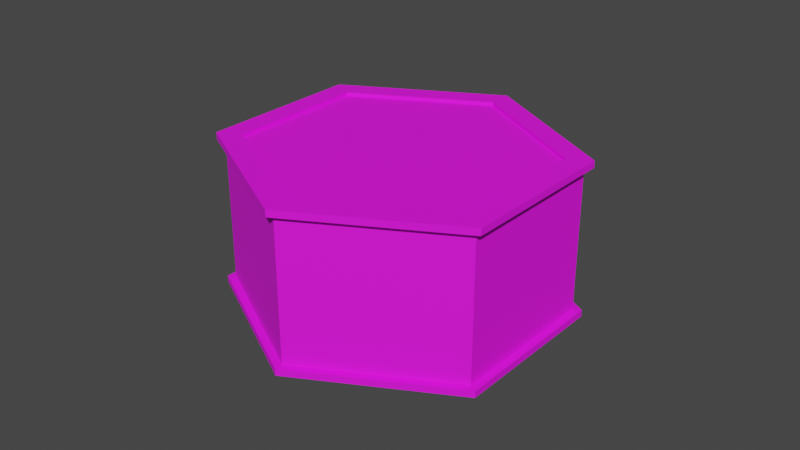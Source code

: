 # Source: Can_Small.blend  (saved by Blender 2.82.7; exported with 4.5.12 LTS)
import bpy
from mathutils import Matrix  # noqa: F401  (used for matrix-valued properties, if any)

bpy.ops.wm.read_factory_settings(use_empty=True)
scene = bpy.context.scene
scene.name = 'Scene'

# ---- collections
col_collection = bpy.data.collections.new('Collection'); scene.collection.children.link(col_collection)

# ---- images (referenced by path relative to the original .blend; pixels are not part of the script)
import os
ASSET_DIR = os.environ.get("B2B_ASSET_DIR", "")  # directory of the original .blend (textures are referenced by path, not embedded)
HERE = os.path.dirname(os.path.abspath(__file__))  # packed textures are extracted next to this script under _unpacked/

def load_image(name, relpath, width, height, colorspace="sRGB"):
    """Load a texture the original file referenced (path relative to the .blend, or extracted next to this script)."""
    p = next((c for c in (os.path.join(HERE, relpath), os.path.join(ASSET_DIR, relpath)) if relpath and os.path.exists(c)), "")
    if p:
        img = bpy.data.images.load(p, check_existing=True)
        img.name = name
    else:  # same state as the original file: an image datablock whose file is absent (Cycles renders it pink)
        img = bpy.data.images.new(name, width, height)
        img.source = "FILE"
        img.filepath = "//" + (relpath or name)
    img.colorspace_settings.name = colorspace
    return img
img_colorpalette_png_025 = load_image('ColorPalette.png.025', 'ColorPalette.png', 1024, 1024, 'sRGB')

# ---- materials (node trees are filled in below, after node groups)
mat_colorpalette_025 = bpy.data.materials.new('ColorPalette.025')
mat_colorpalette_025.use_transparent_shadow = False

# ---- material node trees
mat_colorpalette_025.use_nodes = True; mat_colorpalette_025.node_tree.nodes.clear()
_N = mat_colorpalette_025.node_tree.nodes; _L = mat_colorpalette_025.node_tree.links
n0 = _N.new('ShaderNodeOutputMaterial'); n0.name = 'Material Output'; n0.location = (300, 300)
n1 = _N.new('ShaderNodeBsdfPrincipled'); n1.name = 'Principled BSDF'; n1.location = (10, 300)
n1.distribution = 'GGX'
n1.subsurface_method = 'BURLEY'
n1.inputs[2].default_value = 0.7417
n1.inputs[3].default_value = 1.45
n1.inputs[27].default_value = (0.0, 0.0, 0.0, 1.0)
n1.inputs[28].default_value = 1.0
n2 = _N.new('ShaderNodeTexImage'); n2.name = 'Image Texture'; n2.location = (-280, 280)
n2.image = img_colorpalette_png_025
_L.new(n1.outputs[0], n0.inputs[0])
_L.new(n2.outputs[0], n1.inputs[0])
n0.is_active_output = True

# ---- world
world_world = bpy.data.worlds.new('World'); scene.world = world_world
world_world.use_nodes = True; world_world.node_tree.nodes.clear()
_N = world_world.node_tree.nodes; _L = world_world.node_tree.links
n0 = _N.new('ShaderNodeOutputWorld'); n0.name = 'World Output'; n0.location = (300, 300)
n1 = _N.new('ShaderNodeBackground'); n1.name = 'Background'; n1.location = (10, 300)
n1.inputs[0].default_value = (0.05088, 0.05088, 0.05088, 1.0)
_L.new(n1.outputs[0], n0.inputs[0])
n0.is_active_output = True
world_world.color = (0.05088, 0.05088, 0.05088)
world_world.use_sun_shadow = False
world_world.sun_shadow_jitter_overblur = 0.0

# ---- meshes
me_cylinder_003 = bpy.data.meshes.new('Cylinder.003')
me_cylinder_003.from_pydata([(0.0, 1.0, 0.9147), (0.866, 0.5, 0.9147), (0.866, -0.5, 0.9147), (-8.742e-08, -1.0, 0.9147), (-0.866, -0.5, 0.9147), (-0.866, 0.5, 0.9147), (5.237e-09, 0.8997, 1.001), (0.7792, 0.4499, 1.001), (0.7792, -0.4499, 1.001), (-7.625e-08, -0.8997, 1.001), (-0.7792, -0.4499, 1.001), (-0.7792, 0.4499, 1.001), (0.0, 1.052, 0.9147), (0.911, 0.5259, 0.9147), (0.911, -0.5259, 0.9147), (-9.196e-08, -1.052, 0.9147), (-0.911, -0.5259, 0.9147), (-0.911, 0.5259, 0.9147), (0.911, 0.5259, 1.001), (0.0, 1.052, 1.001), (0.911, -0.5259, 1.001), (-9.196e-08, -1.052, 1.001), (-0.911, -0.5259, 1.001), (-0.911, 0.5259, 1.001), (0.7792, 0.4499, 0.9552), (5.237e-09, 0.8997, 0.9552), (0.7792, -0.4499, 0.9552), (-7.625e-08, -0.8997, 0.9552), (-0.7792, -0.4499, 0.9552), (-0.7792, 0.4499, 0.9552), (0.0, 1.0, -0.9147), (0.866, 0.5, -0.9147), (0.866, -0.5, -0.9147), (-8.742e-08, -1.0, -0.9147), (-0.866, -0.5, -0.9147), (-0.866, 0.5, -0.9147), (5.237e-09, 0.8997, -1.001), (0.7792, 0.4499, -1.001), (0.7792, -0.4499, -1.001), (-7.625e-08, -0.8997, -1.001), (-0.7792, -0.4499, -1.001), (-0.7792, 0.4499, -1.001), (0.0, 1.052, -0.9147), (0.911, 0.5259, -0.9147), (0.911, -0.5259, -0.9147), (-9.196e-08, -1.052, -0.9147), (-0.911, -0.5259, -0.9147), (-0.911, 0.5259, -0.9147), (0.911, 0.5259, -1.001), (0.0, 1.052, -1.001), (0.911, -0.5259, -1.001), (-9.196e-08, -1.052, -1.001), (-0.911, -0.5259, -1.001), (-0.911, 0.5259, -1.001), (0.7792, 0.4499, -0.9552), (5.237e-09, 0.8997, -0.9552), (0.7792, -0.4499, -0.9552), (-7.625e-08, -0.8997, -0.9552), (-0.7792, -0.4499, -0.9552), (-0.7792, 0.4499, -0.9552)], [], [(5, 4, 16, 17), (3, 2, 14, 15), (1, 0, 12, 13), (0, 5, 17, 12), (4, 3, 15, 16), (2, 1, 13, 14), (0, 30, 35, 5), (5, 35, 34, 4), (4, 34, 33, 3), (3, 33, 32, 2), (2, 32, 31, 1), (12, 19, 18, 13), (13, 18, 20, 14), (14, 20, 21, 15), (15, 21, 22, 16), (11, 10, 28, 29), (16, 22, 23, 17), (17, 23, 19, 12), (6, 7, 18, 19), (7, 8, 20, 18), (8, 9, 21, 20), (9, 10, 22, 21), (10, 11, 23, 22), (11, 6, 19, 23), (24, 25, 29, 28, 27, 26), (9, 8, 26, 27), (7, 6, 25, 24), (6, 11, 29, 25), (10, 9, 27, 28), (8, 7, 24, 26), (35, 47, 46, 34), (33, 45, 44, 32), (31, 43, 42, 30), (30, 42, 47, 35), (34, 46, 45, 33), (32, 44, 43, 31), (42, 43, 48, 49), (43, 44, 50, 48), (44, 45, 51, 50), (45, 46, 52, 51), (41, 59, 58, 40), (46, 47, 53, 52), (47, 42, 49, 53), (36, 49, 48, 37), (37, 48, 50, 38), (38, 50, 51, 39), (39, 51, 52, 40), (40, 52, 53, 41), (41, 53, 49, 36), (54, 56, 57, 58, 59, 55), (39, 57, 56, 38), (37, 54, 55, 36), (36, 55, 59, 41), (40, 58, 57, 39), (38, 56, 54, 37), (1, 31, 30, 0)])
_uv = me_cylinder_003.uv_layers.new(name='UVMap')
_uv.uv.foreach_set('vector', [0.05586, 0.06231, 0.05935, 0.06231, 0.05935, 0.06231, 0.05586, 0.06231, 0.06284, 0.06231, 0.06634, 0.06231, 0.06634, 0.06231, 0.06284, 0.06231, 0.06983, 0.06231, 0.07333, 0.06231, 0.07333, 0.06231, 0.06983, 0.06231, 0.05236, 0.06231, 0.05586, 0.06231, 0.05586, 0.06231, 0.05236, 0.06231, 0.05935, 0.06231, 0.06284, 0.06231, 0.06284, 0.06231, 0.05935, 0.06231, 0.06634, 0.06231, 0.06983, 0.06231, 0.06983, 0.06231, 0.06634, 0.06231, 0.1575, 0.8005, 0.1575, 0.8005, 0.1694, 0.8005, 0.1694, 0.8005, 0.1694, 0.8005, 0.1694, 0.8005, 0.1812, 0.8005, 0.1812, 0.8005, 0.1812, 0.8005, 0.1812, 0.8005, 0.1931, 0.8005, 0.1931, 0.8005, 0.1931, 0.8005, 0.1931, 0.8005, 0.2049, 0.8005, 0.2049, 0.8005, 0.2049, 0.8005, 0.2049, 0.8005, 0.2168, 0.8005, 0.2168, 0.8005, 0.07333, 0.06231, 0.07333, 0.06272, 0.06983, 0.06272, 0.06983, 0.06231, 0.06983, 0.06231, 0.06983, 0.06272, 0.06634, 0.06272, 0.06634, 0.06231, 0.06634, 0.06231, 0.06634, 0.06272, 0.06284, 0.06272, 0.06284, 0.06231, 0.06284, 0.06231, 0.06284, 0.06272, 0.05935, 0.06272, 0.05935, 0.06231, 0.05388, 0.04915, 0.05388, 0.04485, 0.05388, 0.04485, 0.05388, 0.04915, 0.05935, 0.06231, 0.05935, 0.06272, 0.05586, 0.06272, 0.05586, 0.06231, 0.05586, 0.06231, 0.05586, 0.06272, 0.05236, 0.06272, 0.05236, 0.06231, 0.0576, 0.0513, 0.06133, 0.04915, 0.06196, 0.04951, 0.0576, 0.05203, 0.06133, 0.04915, 0.06133, 0.04485, 0.06196, 0.04448, 0.06196, 0.04951, 0.06133, 0.04485, 0.0576, 0.04269, 0.0576, 0.04197, 0.06196, 0.04448, 0.0576, 0.04269, 0.05388, 0.04485, 0.05325, 0.04448, 0.0576, 0.04197, 0.05388, 0.04485, 0.05388, 0.04915, 0.05325, 0.04951, 0.05325, 0.04448, 0.05388, 0.04915, 0.0576, 0.0513, 0.0576, 0.05203, 0.05325, 0.04951, 0.06133, 0.04915, 0.0576, 0.0513, 0.05388, 0.04915, 0.05388, 0.04485, 0.0576, 0.04269, 0.06133, 0.04485, 0.0576, 0.04269, 0.06133, 0.04485, 0.06133, 0.04485, 0.0576, 0.04269, 0.06133, 0.04915, 0.0576, 0.0513, 0.0576, 0.0513, 0.06133, 0.04915, 0.0576, 0.0513, 0.05388, 0.04915, 0.05388, 0.04915, 0.0576, 0.0513, 0.05388, 0.04485, 0.0576, 0.04269, 0.0576, 0.04269, 0.05388, 0.04485, 0.06133, 0.04485, 0.06133, 0.04915, 0.06133, 0.04915, 0.06133, 0.04485, 0.05586, 0.06231, 0.05586, 0.06231, 0.05935, 0.06231, 0.05935, 0.06231, 0.06284, 0.06231, 0.06284, 0.06231, 0.06634, 0.06231, 0.06634, 0.06231, 0.06983, 0.06231, 0.06983, 0.06231, 0.07333, 0.06231, 0.07333, 0.06231, 0.05236, 0.06231, 0.05236, 0.06231, 0.05586, 0.06231, 0.05586, 0.06231, 0.05935, 0.06231, 0.05935, 0.06231, 0.06284, 0.06231, 0.06284, 0.06231, 0.06634, 0.06231, 0.06634, 0.06231, 0.06983, 0.06231, 0.06983, 0.06231, 0.07333, 0.06231, 0.06983, 0.06231, 0.06983, 0.06272, 0.07333, 0.06272, 0.06983, 0.06231, 0.06634, 0.06231, 0.06634, 0.06272, 0.06983, 0.06272, 0.06634, 0.06231, 0.06284, 0.06231, 0.06284, 0.06272, 0.06634, 0.06272, 0.06284, 0.06231, 0.05935, 0.06231, 0.05935, 0.06272, 0.06284, 0.06272, 0.05388, 0.04915, 0.05388, 0.04915, 0.05388, 0.04485, 0.05388, 0.04485, 0.05935, 0.06231, 0.05586, 0.06231, 0.05586, 0.06272, 0.05935, 0.06272, 0.05586, 0.06231, 0.05236, 0.06231, 0.05236, 0.06272, 0.05586, 0.06272, 0.0576, 0.0513, 0.0576, 0.05203, 0.06196, 0.04951, 0.06133, 0.04915, 0.06133, 0.04915, 0.06196, 0.04951, 0.06196, 0.04448, 0.06133, 0.04485, 0.06133, 0.04485, 0.06196, 0.04448, 0.0576, 0.04197, 0.0576, 0.04269, 0.0576, 0.04269, 0.0576, 0.04197, 0.05325, 0.04448, 0.05388, 0.04485, 0.05388, 0.04485, 0.05325, 0.04448, 0.05325, 0.04951, 0.05388, 0.04915, 0.05388, 0.04915, 0.05325, 0.04951, 0.0576, 0.05203, 0.0576, 0.0513, 0.06133, 0.04915, 0.06133, 0.04485, 0.0576, 0.04269, 0.05388, 0.04485, 0.05388, 0.04915, 0.0576, 0.0513, 0.0576, 0.04269, 0.0576, 0.04269, 0.06133, 0.04485, 0.06133, 0.04485, 0.06133, 0.04915, 0.06133, 0.04915, 0.0576, 0.0513, 0.0576, 0.0513, 0.0576, 0.0513, 0.0576, 0.0513, 0.05388, 0.04915, 0.05388, 0.04915, 0.05388, 0.04485, 0.05388, 0.04485, 0.0576, 0.04269, 0.0576, 0.04269, 0.06133, 0.04485, 0.06133, 0.04485, 0.06133, 0.04915, 0.06133, 0.04915, 0.2168, 0.8005, 0.2168, 0.8005, 0.2286, 0.8005, 0.2286, 0.8005])
me_cylinder_003.materials.append(mat_colorpalette_025)
me_cylinder_003.use_remesh_fix_poles = True
me_cylinder_003.use_remesh_preserve_attributes = False
me_cylinder_003.use_mirror_vertex_groups = False
me_cylinder_003.update()

# ---- objects
ob_can_small = bpy.data.objects.new('Can_Small', me_cylinder_003)

# ---- transforms, parenting, visibility, modifiers, constraints
ob_can_small.location = (0.0, 0.0, 0.0)
ob_can_small.scale = (0.05214, 0.05, 0.02498)
ob_can_small.lineart.crease_threshold = 0.0

# ---- collection membership
col_collection.objects.link(ob_can_small)

# ---- scene / render settings (as saved in the file)
scene.frame_start = 1; scene.frame_end = 250; scene.frame_set(1)
scene.render.engine = 'BLENDER_EEVEE_NEXT'
scene.cycles.use_denoising = False
scene.cycles.samples = 128
scene.cycles.sampling_pattern = 'TABULATED_SOBOL'
scene.cycles.use_adaptive_sampling = False
scene.cycles.use_light_tree = False
scene.view_settings.view_transform = 'Filmic'
bpy.context.view_layer.update()

# ---- added for rendering (the .blend has no active camera and no usable light): camera, sun
cam_auto = bpy.data.cameras.new('AutoCamera')
cam_auto.lens = 50.0
cam_auto.sensor_width = 36.0
cam_auto.clip_end = 1000.0
ob_auto_camera = bpy.data.objects.new('AutoCamera', cam_auto)
scene.collection.objects.link(ob_auto_camera)
ob_auto_camera.location = (0.185045, -0.222054, 0.148036)
ob_auto_camera.rotation_euler = (1.09748, -7.21219e-08, 0.694738)
scene.camera = ob_auto_camera
light_auto_sun = bpy.data.lights.new('AutoSun', 'SUN')
light_auto_sun.energy = 3.0
light_auto_sun.angle = 0.0523599
ob_auto_sun = bpy.data.objects.new('AutoSun', light_auto_sun)
scene.collection.objects.link(ob_auto_sun)
ob_auto_sun.rotation_euler = (0.872665, 0.174533, 0.523599)
bpy.context.view_layer.update()
